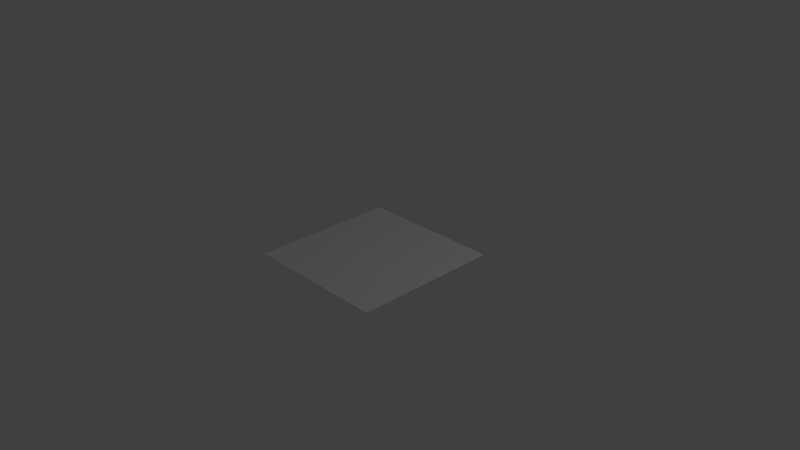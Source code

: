 # Source: simpleplane.blend  (saved by Blender 2.69.11; exported with 4.5.12 LTS)
import bpy
from mathutils import Matrix  # noqa: F401  (used for matrix-valued properties, if any)

bpy.ops.wm.read_factory_settings(use_empty=True)
scene = bpy.context.scene
scene.name = 'Scene'

# ---- collections
col_collection_1 = bpy.data.collections.new('Collection 1'); scene.collection.children.link(col_collection_1)

# ---- world
world_world = bpy.data.worlds.new('World'); scene.world = world_world
world_world.color = (0.05088, 0.05088, 0.05088)
world_world.use_sun_shadow = False
world_world.sun_shadow_jitter_overblur = 0.0
world_world.cycles.sampling_method = 'MANUAL'
world_world.cycles.sample_map_resolution = 256

# ---- cameras
cam_camera = bpy.data.cameras.new('Camera')
cam_camera.clip_end = 100.0
cam_camera.lens = 35.0
cam_camera.sensor_width = 32.0
cam_camera.sensor_height = 18.0
cam_camera.ortho_scale = 7.314
cam_camera.dof.focus_distance = 0.0
cam_camera.dof.aperture_fstop = 128.0

# ---- lights
light_lamp = bpy.data.lights.new('Lamp', 'POINT')
light_lamp.transmission_factor = 0.0
light_lamp.cutoff_distance = 30.0
light_lamp.energy = 100.0
light_lamp.shadow_buffer_clip_start = 1.001
light_lamp.shadow_soft_size = 0.1
light_lamp.shadow_maximum_resolution = 0.006
light_lamp.use_absolute_resolution = True
light_lamp.cycles.use_multiple_importance_sampling = False

# ---- meshes
me_plane = bpy.data.meshes.new('Plane')
me_plane.from_pydata([(-1.0, 6.398e-07, 1.0), (1.0, 6.398e-07, 1.0), (-1.0, -6.398e-07, -1.0), (1.0, -6.398e-07, -1.0)], [], [(0, 1, 3, 2)])
_uv = me_plane.uv_layers.new(name='UVMap')
_uv.uv.foreach_set('vector', [0.0, 0.0, 1.0, 0.0, 1.0, 1.0, 0.0, 1.0])
me_plane.use_remesh_preserve_volume = False
me_plane.use_remesh_preserve_attributes = False
me_plane.use_mirror_vertex_groups = False
me_plane.update()

# ---- objects
ob_plane = bpy.data.objects.new('Plane', me_plane)
ob_lamp = bpy.data.objects.new('Lamp', light_lamp)
ob_camera = bpy.data.objects.new('Camera', cam_camera)

# ---- transforms, parenting, visibility, modifiers, constraints
ob_plane.location = (0.0, 0.0, 0.0)
ob_plane.rotation_euler = (1.571, 0.0, 0.0)
ob_plane.lineart.crease_threshold = 0.0
ob_lamp.location = (4.076, 1.005, 5.904)
ob_lamp.rotation_euler = (0.6503, 0.05522, 1.866)
ob_lamp.lock_rotations_4d = False
ob_lamp.empty_display_type = 'ARROWS'
ob_lamp.color = (0.0, 0.0, 0.0, 0.0)
ob_lamp.lineart.crease_threshold = 0.0
ob_camera.location = (7.481, -6.508, 5.344)
ob_camera.rotation_euler = (1.109, 0.01082, 0.8149)
ob_camera.lock_rotations_4d = False
ob_camera.empty_display_type = 'ARROWS'
ob_camera.color = (0.0, 0.0, 0.0, 0.0)
ob_camera.display_type = 'WIRE'
ob_camera.lineart.crease_threshold = 0.0

# ---- collection membership
col_collection_1.objects.link(ob_plane)
col_collection_1.objects.link(ob_lamp)
col_collection_1.objects.link(ob_camera)

# ---- scene / render settings (as saved in the file)
scene.camera = ob_camera
scene.frame_start = 1; scene.frame_end = 250; scene.frame_set(1)
scene.render.engine = 'BLENDER_EEVEE_NEXT'
scene.render.resolution_percentage = 50
scene.render.dither_intensity = 0.0
scene.cycles.use_denoising = False
scene.cycles.samples = 10
scene.cycles.sampling_pattern = 'TABULATED_SOBOL'
scene.cycles.light_sampling_threshold = 0.0
scene.cycles.use_adaptive_sampling = False
scene.cycles.use_light_tree = False
scene.cycles.blur_glossy = 0.0
scene.cycles.volume_bounces = 1
scene.cycles.pixel_filter_type = 'GAUSSIAN'
scene.cycles.sample_clamp_indirect = 0.0
scene.view_settings.view_transform = 'Standard'
bpy.context.view_layer.update()

